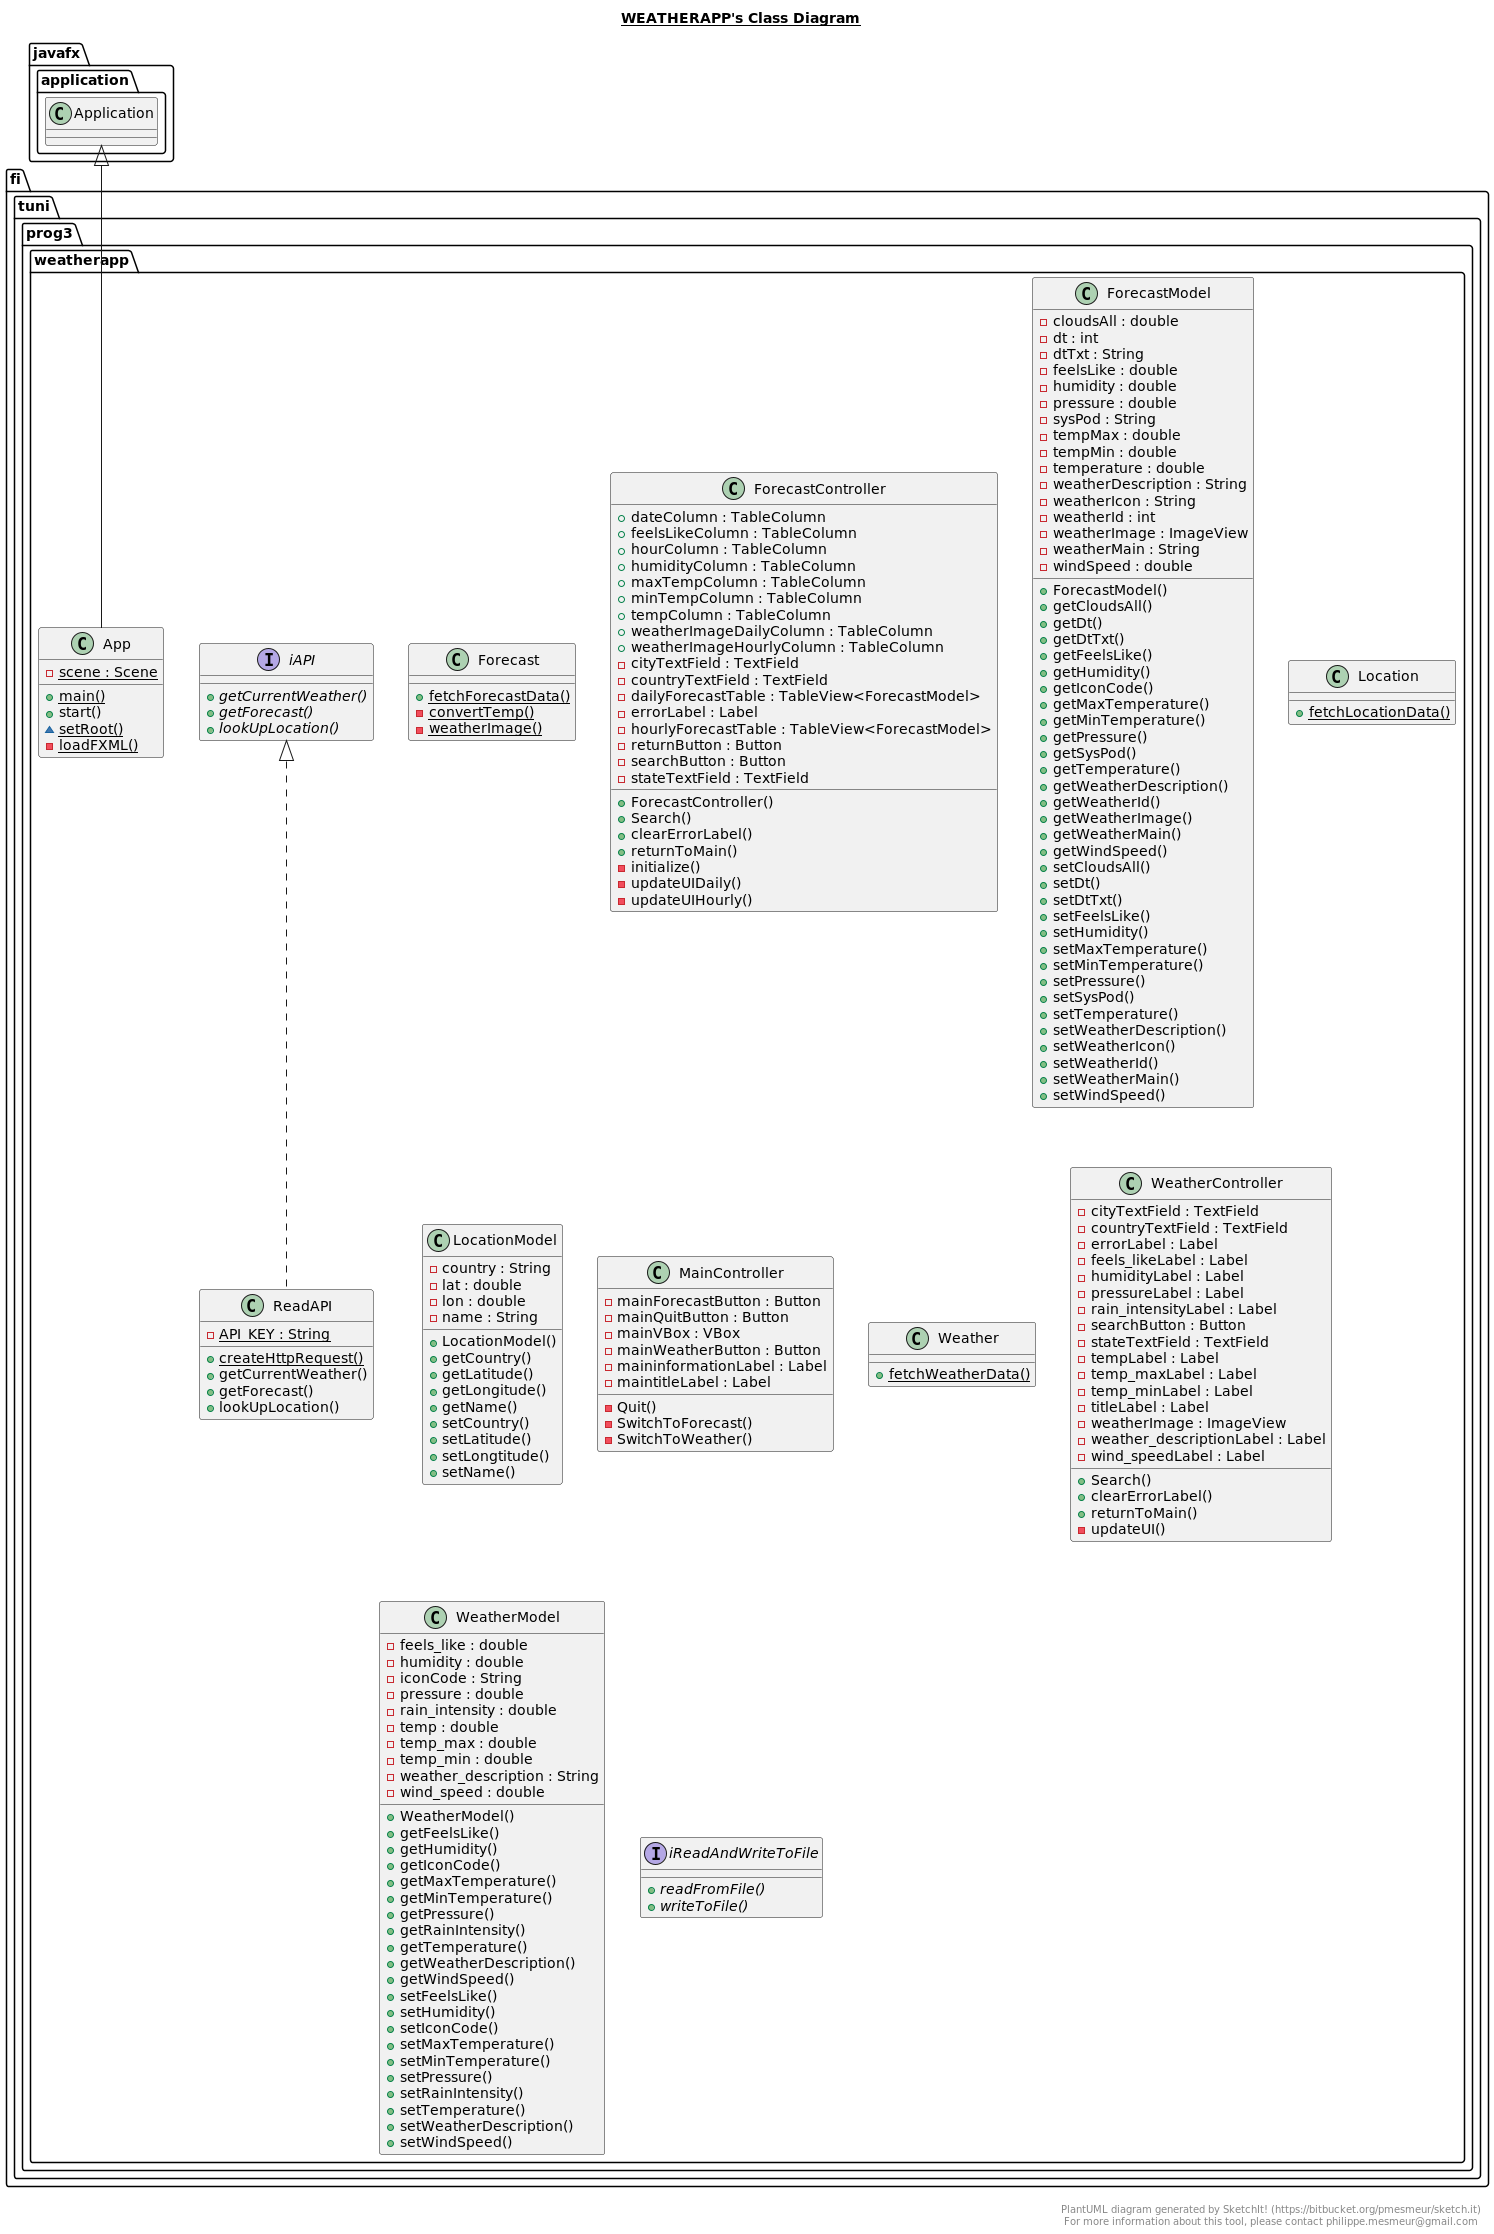

The diagram above was rendered by PlantUML. Its source (embedded in the PNG):
@startuml

title __WEATHERAPP's Class Diagram__

class fi.tuni.prog3.weatherapp.App {
  {static} - scene : Scene
  {static} + main()
  + start()
  {static} ~ setRoot()
  {static} - loadFXML()
}

class fi.tuni.prog3.weatherapp.Forecast {
  {static} + fetchForecastData()
  {static} - convertTemp()
  {static} - weatherImage()
}

class fi.tuni.prog3.weatherapp.ForecastController {
  + dateColumn : TableColumn
  + feelsLikeColumn : TableColumn
  + hourColumn : TableColumn
  + humidityColumn : TableColumn
  + maxTempColumn : TableColumn
  + minTempColumn : TableColumn
  + tempColumn : TableColumn
  + weatherImageDailyColumn : TableColumn
  + weatherImageHourlyColumn : TableColumn
  - cityTextField : TextField
  - countryTextField : TextField
  - dailyForecastTable : TableView<ForecastModel>
  - errorLabel : Label
  - hourlyForecastTable : TableView<ForecastModel>
  - returnButton : Button
  - searchButton : Button
  - stateTextField : TextField
  + ForecastController()
  + Search()
  + clearErrorLabel()
  + returnToMain()
  - initialize()
  - updateUIDaily()
  - updateUIHourly()
}

class fi.tuni.prog3.weatherapp.ForecastModel {
  - cloudsAll : double
  - dt : int
  - dtTxt : String
  - feelsLike : double
  - humidity : double
  - pressure : double
  - sysPod : String
  - tempMax : double
  - tempMin : double
  - temperature : double
  - weatherDescription : String
  - weatherIcon : String
  - weatherId : int
  - weatherImage : ImageView
  - weatherMain : String
  - windSpeed : double
  + ForecastModel()
  + getCloudsAll()
  + getDt()
  + getDtTxt()
  + getFeelsLike()
  + getHumidity()
  + getIconCode()
  + getMaxTemperature()
  + getMinTemperature()
  + getPressure()
  + getSysPod()
  + getTemperature()
  + getWeatherDescription()
  + getWeatherId()
  + getWeatherImage()
  + getWeatherMain()
  + getWindSpeed()
  + setCloudsAll()
  + setDt()
  + setDtTxt()
  + setFeelsLike()
  + setHumidity()
  + setMaxTemperature()
  + setMinTemperature()
  + setPressure()
  + setSysPod()
  + setTemperature()
  + setWeatherDescription()
  + setWeatherIcon()
  + setWeatherId()
  + setWeatherMain()
  + setWindSpeed()
}

class fi.tuni.prog3.weatherapp.Location {
  {static} + fetchLocationData()
}

class fi.tuni.prog3.weatherapp.LocationModel {
  - country : String
  - lat : double
  - lon : double
  - name : String
  + LocationModel()
  + getCountry()
  + getLatitude()
  + getLongitude()
  + getName()
  + setCountry()
  + setLatitude()
  + setLongtitude()
  + setName()
}

class fi.tuni.prog3.weatherapp.MainController {
  - mainForecastButton : Button
  - mainQuitButton : Button
  - mainVBox : VBox
  - mainWeatherButton : Button
  - maininformationLabel : Label
  - maintitleLabel : Label
  - Quit()
  - SwitchToForecast()
  - SwitchToWeather()
}

class fi.tuni.prog3.weatherapp.ReadAPI {
  {static} - API_KEY : String
  {static} + createHttpRequest()
  + getCurrentWeather()
  + getForecast()
  + lookUpLocation()
}

class fi.tuni.prog3.weatherapp.Weather {
  {static} + fetchWeatherData()
}

class fi.tuni.prog3.weatherapp.WeatherController {
  - cityTextField : TextField
  - countryTextField : TextField
  - errorLabel : Label
  - feels_likeLabel : Label
  - humidityLabel : Label
  - pressureLabel : Label
  - rain_intensityLabel : Label
  - searchButton : Button
  - stateTextField : TextField
  - tempLabel : Label
  - temp_maxLabel : Label
  - temp_minLabel : Label
  - titleLabel : Label
  - weatherImage : ImageView
  - weather_descriptionLabel : Label
  - wind_speedLabel : Label
  + Search()
  + clearErrorLabel()
  + returnToMain()
  - updateUI()
}

class fi.tuni.prog3.weatherapp.WeatherModel {
  - feels_like : double
  - humidity : double
  - iconCode : String
  - pressure : double
  - rain_intensity : double
  - temp : double
  - temp_max : double
  - temp_min : double
  - weather_description : String
  - wind_speed : double
  + WeatherModel()
  + getFeelsLike()
  + getHumidity()
  + getIconCode()
  + getMaxTemperature()
  + getMinTemperature()
  + getPressure()
  + getRainIntensity()
  + getTemperature()
  + getWeatherDescription()
  + getWindSpeed()
  + setFeelsLike()
  + setHumidity()
  + setIconCode()
  + setMaxTemperature()
  + setMinTemperature()
  + setPressure()
  + setRainIntensity()
  + setTemperature()
  + setWeatherDescription()
  + setWindSpeed()
}

interface fi.tuni.prog3.weatherapp.iAPI {
  {abstract} + getCurrentWeather()
  {abstract} + getForecast()
  {abstract} + lookUpLocation()
}

interface fi.tuni.prog3.weatherapp.iReadAndWriteToFile {
  {abstract} + readFromFile()
  {abstract} + writeToFile()
}

fi.tuni.prog3.weatherapp.App -up-|> javafx.application.Application
fi.tuni.prog3.weatherapp.ReadAPI .up.|> fi.tuni.prog3.weatherapp.iAPI

right footer

PlantUML diagram generated by SketchIt! (https://bitbucket.org/pmesmeur/sketch.it)
For more information about this tool, please contact philippe.mesmeur@gmail.com
endfooter

@enduml